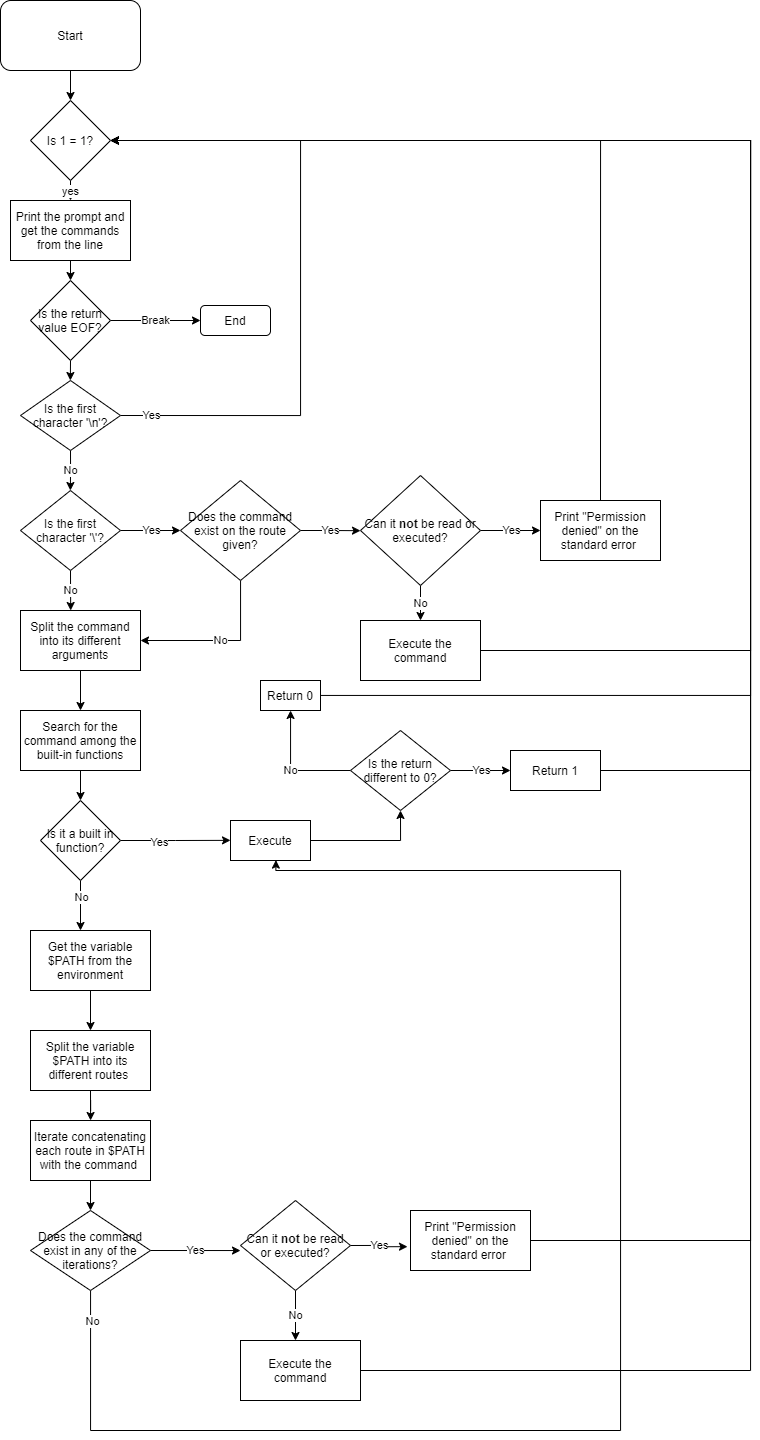

The diagram above was exported from draw.io. Its source (the exported page's mxGraphModel, read from the mxfile embedded in the PNG):
<mxGraphModel dx="6021" dy="15534" grid="1" gridSize="10" guides="1" tooltips="1" connect="1" arrows="1" fold="1" page="1" pageScale="1" pageWidth="5000" pageHeight="5000" math="0" shadow="0">
  <root>
    <mxCell id="0" />
    <mxCell id="1" parent="0" />
    <mxCell id="7MlGzGrx8196Txe2cljg-3" style="edgeStyle=orthogonalEdgeStyle;rounded=0;orthogonalLoop=1;jettySize=auto;html=1;exitX=0.5;exitY=1;exitDx=0;exitDy=0;entryX=0.5;entryY=0;entryDx=0;entryDy=0;" edge="1" parent="1" source="7MlGzGrx8196Txe2cljg-1" target="7MlGzGrx8196Txe2cljg-2">
      <mxGeometry relative="1" as="geometry" />
    </mxCell>
    <mxCell id="7MlGzGrx8196Txe2cljg-1" value="Start" style="rounded=1;whiteSpace=wrap;html=1;" vertex="1" parent="1">
      <mxGeometry x="-2510" y="-14920" width="140" height="70" as="geometry" />
    </mxCell>
    <mxCell id="7MlGzGrx8196Txe2cljg-5" value="yes" style="edgeStyle=orthogonalEdgeStyle;rounded=0;orthogonalLoop=1;jettySize=auto;html=1;exitX=0.5;exitY=1;exitDx=0;exitDy=0;entryX=0.5;entryY=0;entryDx=0;entryDy=0;" edge="1" parent="1" source="7MlGzGrx8196Txe2cljg-2" target="7MlGzGrx8196Txe2cljg-4">
      <mxGeometry relative="1" as="geometry" />
    </mxCell>
    <mxCell id="7MlGzGrx8196Txe2cljg-2" value="Is 1 = 1?" style="rhombus;whiteSpace=wrap;html=1;" vertex="1" parent="1">
      <mxGeometry x="-2480" y="-14820" width="80" height="80" as="geometry" />
    </mxCell>
    <mxCell id="7MlGzGrx8196Txe2cljg-7" style="edgeStyle=orthogonalEdgeStyle;rounded=0;orthogonalLoop=1;jettySize=auto;html=1;exitX=0.5;exitY=1;exitDx=0;exitDy=0;entryX=0.5;entryY=0;entryDx=0;entryDy=0;" edge="1" parent="1" source="7MlGzGrx8196Txe2cljg-4" target="7MlGzGrx8196Txe2cljg-6">
      <mxGeometry relative="1" as="geometry" />
    </mxCell>
    <mxCell id="7MlGzGrx8196Txe2cljg-4" value="Print the prompt and get the commands from the line" style="rounded=0;whiteSpace=wrap;html=1;" vertex="1" parent="1">
      <mxGeometry x="-2500" y="-14720" width="120" height="60" as="geometry" />
    </mxCell>
    <mxCell id="7MlGzGrx8196Txe2cljg-8" style="edgeStyle=orthogonalEdgeStyle;rounded=0;orthogonalLoop=1;jettySize=auto;html=1;exitX=0.5;exitY=1;exitDx=0;exitDy=0;" edge="1" parent="1" source="7MlGzGrx8196Txe2cljg-6">
      <mxGeometry relative="1" as="geometry">
        <mxPoint x="-2440.1428571428573" y="-14540" as="targetPoint" />
      </mxGeometry>
    </mxCell>
    <mxCell id="7MlGzGrx8196Txe2cljg-9" value="Break" style="edgeStyle=orthogonalEdgeStyle;rounded=0;orthogonalLoop=1;jettySize=auto;html=1;exitX=1;exitY=0.5;exitDx=0;exitDy=0;entryX=0;entryY=0.5;entryDx=0;entryDy=0;" edge="1" parent="1" source="7MlGzGrx8196Txe2cljg-6" target="7MlGzGrx8196Txe2cljg-11">
      <mxGeometry relative="1" as="geometry">
        <mxPoint x="-2380" y="-14600" as="targetPoint" />
        <Array as="points" />
      </mxGeometry>
    </mxCell>
    <mxCell id="7MlGzGrx8196Txe2cljg-6" value="Is the return value EOF?" style="rhombus;whiteSpace=wrap;html=1;" vertex="1" parent="1">
      <mxGeometry x="-2480" y="-14640" width="80" height="80" as="geometry" />
    </mxCell>
    <mxCell id="7MlGzGrx8196Txe2cljg-11" value="End" style="rounded=1;whiteSpace=wrap;html=1;" vertex="1" parent="1">
      <mxGeometry x="-2310" y="-14615" width="70" height="30" as="geometry" />
    </mxCell>
    <mxCell id="7MlGzGrx8196Txe2cljg-15" value="No" style="edgeStyle=orthogonalEdgeStyle;rounded=0;orthogonalLoop=1;jettySize=auto;html=1;exitX=0.5;exitY=1;exitDx=0;exitDy=0;" edge="1" parent="1" source="7MlGzGrx8196Txe2cljg-12">
      <mxGeometry relative="1" as="geometry">
        <mxPoint x="-2440.1428571428573" y="-14430" as="targetPoint" />
      </mxGeometry>
    </mxCell>
    <mxCell id="7MlGzGrx8196Txe2cljg-16" value="Yes" style="edgeStyle=orthogonalEdgeStyle;rounded=0;orthogonalLoop=1;jettySize=auto;html=1;exitX=1;exitY=0.5;exitDx=0;exitDy=0;entryX=1;entryY=0.5;entryDx=0;entryDy=0;" edge="1" parent="1" source="7MlGzGrx8196Txe2cljg-12" target="7MlGzGrx8196Txe2cljg-2">
      <mxGeometry x="-0.907" relative="1" as="geometry">
        <mxPoint x="-2320" y="-14505.047619047618" as="targetPoint" />
        <Array as="points">
          <mxPoint x="-2210" y="-14505" />
          <mxPoint x="-2210" y="-14780" />
        </Array>
        <mxPoint as="offset" />
      </mxGeometry>
    </mxCell>
    <mxCell id="7MlGzGrx8196Txe2cljg-12" value="Is the first character '\n'?" style="rhombus;whiteSpace=wrap;html=1;" vertex="1" parent="1">
      <mxGeometry x="-2490" y="-14540" width="100" height="70" as="geometry" />
    </mxCell>
    <mxCell id="7MlGzGrx8196Txe2cljg-19" value="No" style="edgeStyle=orthogonalEdgeStyle;rounded=0;orthogonalLoop=1;jettySize=auto;html=1;exitX=0.5;exitY=1;exitDx=0;exitDy=0;" edge="1" parent="1" source="7MlGzGrx8196Txe2cljg-17">
      <mxGeometry relative="1" as="geometry">
        <mxPoint x="-2439.8" y="-14310" as="targetPoint" />
      </mxGeometry>
    </mxCell>
    <mxCell id="7MlGzGrx8196Txe2cljg-20" value="Yes" style="edgeStyle=orthogonalEdgeStyle;rounded=0;orthogonalLoop=1;jettySize=auto;html=1;exitX=1;exitY=0.5;exitDx=0;exitDy=0;" edge="1" parent="1" source="7MlGzGrx8196Txe2cljg-17">
      <mxGeometry relative="1" as="geometry">
        <mxPoint x="-2330" y="-14390" as="targetPoint" />
      </mxGeometry>
    </mxCell>
    <mxCell id="7MlGzGrx8196Txe2cljg-17" value="Is the first character '\'?" style="rhombus;whiteSpace=wrap;html=1;" vertex="1" parent="1">
      <mxGeometry x="-2490" y="-14430" width="100" height="80" as="geometry" />
    </mxCell>
    <mxCell id="7MlGzGrx8196Txe2cljg-22" value="No" style="edgeStyle=orthogonalEdgeStyle;rounded=0;orthogonalLoop=1;jettySize=auto;html=1;entryX=1;entryY=0.5;entryDx=0;entryDy=0;" edge="1" parent="1" source="7MlGzGrx8196Txe2cljg-21" target="7MlGzGrx8196Txe2cljg-31">
      <mxGeometry relative="1" as="geometry">
        <mxPoint x="-2269.9999999999995" y="-14300" as="targetPoint" />
        <Array as="points">
          <mxPoint x="-2270" y="-14280" />
        </Array>
      </mxGeometry>
    </mxCell>
    <mxCell id="7MlGzGrx8196Txe2cljg-23" value="Yes" style="edgeStyle=orthogonalEdgeStyle;rounded=0;orthogonalLoop=1;jettySize=auto;html=1;exitX=1;exitY=0.5;exitDx=0;exitDy=0;" edge="1" parent="1" source="7MlGzGrx8196Txe2cljg-21">
      <mxGeometry relative="1" as="geometry">
        <mxPoint x="-2150" y="-14389.809523809523" as="targetPoint" />
      </mxGeometry>
    </mxCell>
    <mxCell id="7MlGzGrx8196Txe2cljg-21" value="Does the command exist on the route given?" style="rhombus;whiteSpace=wrap;html=1;" vertex="1" parent="1">
      <mxGeometry x="-2330" y="-14440" width="120" height="100" as="geometry" />
    </mxCell>
    <mxCell id="7MlGzGrx8196Txe2cljg-27" value="Yes" style="edgeStyle=orthogonalEdgeStyle;rounded=0;orthogonalLoop=1;jettySize=auto;html=1;" edge="1" parent="1" source="7MlGzGrx8196Txe2cljg-24">
      <mxGeometry relative="1" as="geometry">
        <mxPoint x="-1970" y="-14390" as="targetPoint" />
      </mxGeometry>
    </mxCell>
    <mxCell id="7MlGzGrx8196Txe2cljg-30" value="No" style="edgeStyle=orthogonalEdgeStyle;rounded=0;orthogonalLoop=1;jettySize=auto;html=1;exitX=0.5;exitY=1;exitDx=0;exitDy=0;entryX=0.5;entryY=0;entryDx=0;entryDy=0;" edge="1" parent="1" source="7MlGzGrx8196Txe2cljg-24" target="7MlGzGrx8196Txe2cljg-29">
      <mxGeometry relative="1" as="geometry" />
    </mxCell>
    <mxCell id="7MlGzGrx8196Txe2cljg-24" value="Can it &lt;b&gt;not&lt;/b&gt; be read or executed?" style="rhombus;whiteSpace=wrap;html=1;" vertex="1" parent="1">
      <mxGeometry x="-2150" y="-14445" width="120" height="110" as="geometry" />
    </mxCell>
    <mxCell id="7MlGzGrx8196Txe2cljg-69" style="edgeStyle=orthogonalEdgeStyle;rounded=0;orthogonalLoop=1;jettySize=auto;html=1;exitX=0.5;exitY=0;exitDx=0;exitDy=0;" edge="1" parent="1" source="7MlGzGrx8196Txe2cljg-28">
      <mxGeometry relative="1" as="geometry">
        <mxPoint x="-2400" y="-14780" as="targetPoint" />
        <Array as="points">
          <mxPoint x="-1910" y="-14780" />
        </Array>
      </mxGeometry>
    </mxCell>
    <mxCell id="7MlGzGrx8196Txe2cljg-28" value="Print &quot;Permission denied&quot; on the standard error&amp;nbsp;" style="rounded=0;whiteSpace=wrap;html=1;" vertex="1" parent="1">
      <mxGeometry x="-1970" y="-14420" width="120" height="60" as="geometry" />
    </mxCell>
    <mxCell id="7MlGzGrx8196Txe2cljg-68" style="edgeStyle=orthogonalEdgeStyle;rounded=0;orthogonalLoop=1;jettySize=auto;html=1;exitX=1;exitY=0.5;exitDx=0;exitDy=0;" edge="1" parent="1" source="7MlGzGrx8196Txe2cljg-29">
      <mxGeometry relative="1" as="geometry">
        <mxPoint x="-2400" y="-14780" as="targetPoint" />
        <Array as="points">
          <mxPoint x="-1760" y="-14270" />
          <mxPoint x="-1760" y="-14780" />
        </Array>
      </mxGeometry>
    </mxCell>
    <mxCell id="7MlGzGrx8196Txe2cljg-29" value="Execute the command" style="rounded=0;whiteSpace=wrap;html=1;" vertex="1" parent="1">
      <mxGeometry x="-2150" y="-14300" width="120" height="60" as="geometry" />
    </mxCell>
    <mxCell id="7MlGzGrx8196Txe2cljg-32" style="edgeStyle=orthogonalEdgeStyle;rounded=0;orthogonalLoop=1;jettySize=auto;html=1;" edge="1" parent="1" source="7MlGzGrx8196Txe2cljg-31" target="7MlGzGrx8196Txe2cljg-33">
      <mxGeometry relative="1" as="geometry">
        <mxPoint x="-2430" y="-14210" as="targetPoint" />
      </mxGeometry>
    </mxCell>
    <mxCell id="7MlGzGrx8196Txe2cljg-31" value="Split the command into its different arguments" style="rounded=0;whiteSpace=wrap;html=1;" vertex="1" parent="1">
      <mxGeometry x="-2490" y="-14310" width="120" height="60" as="geometry" />
    </mxCell>
    <mxCell id="7MlGzGrx8196Txe2cljg-35" style="edgeStyle=orthogonalEdgeStyle;rounded=0;orthogonalLoop=1;jettySize=auto;html=1;exitX=0.5;exitY=1;exitDx=0;exitDy=0;entryX=0.5;entryY=0;entryDx=0;entryDy=0;" edge="1" parent="1" source="7MlGzGrx8196Txe2cljg-33" target="7MlGzGrx8196Txe2cljg-34">
      <mxGeometry relative="1" as="geometry" />
    </mxCell>
    <mxCell id="7MlGzGrx8196Txe2cljg-33" value="Search for the command among the built-in functions" style="rounded=0;whiteSpace=wrap;html=1;" vertex="1" parent="1">
      <mxGeometry x="-2490" y="-14210" width="120" height="60" as="geometry" />
    </mxCell>
    <mxCell id="7MlGzGrx8196Txe2cljg-36" style="edgeStyle=orthogonalEdgeStyle;rounded=0;orthogonalLoop=1;jettySize=auto;html=1;exitX=1;exitY=0.5;exitDx=0;exitDy=0;" edge="1" parent="1" source="7MlGzGrx8196Txe2cljg-34">
      <mxGeometry relative="1" as="geometry">
        <mxPoint x="-2280" y="-14080.142857142857" as="targetPoint" />
      </mxGeometry>
    </mxCell>
    <mxCell id="7MlGzGrx8196Txe2cljg-37" value="Yes" style="edgeLabel;html=1;align=center;verticalAlign=middle;resizable=0;points=[];" vertex="1" connectable="0" parent="7MlGzGrx8196Txe2cljg-36">
      <mxGeometry x="-0.289" y="-1" relative="1" as="geometry">
        <mxPoint as="offset" />
      </mxGeometry>
    </mxCell>
    <mxCell id="7MlGzGrx8196Txe2cljg-39" style="edgeStyle=orthogonalEdgeStyle;rounded=0;orthogonalLoop=1;jettySize=auto;html=1;exitX=0.5;exitY=1;exitDx=0;exitDy=0;" edge="1" parent="1" source="7MlGzGrx8196Txe2cljg-34">
      <mxGeometry relative="1" as="geometry">
        <mxPoint x="-2430" y="-13990" as="targetPoint" />
      </mxGeometry>
    </mxCell>
    <mxCell id="7MlGzGrx8196Txe2cljg-40" value="No" style="edgeLabel;html=1;align=center;verticalAlign=middle;resizable=0;points=[];" vertex="1" connectable="0" parent="7MlGzGrx8196Txe2cljg-39">
      <mxGeometry x="-0.3467" relative="1" as="geometry">
        <mxPoint as="offset" />
      </mxGeometry>
    </mxCell>
    <mxCell id="7MlGzGrx8196Txe2cljg-34" value="Is it a built in function?" style="rhombus;whiteSpace=wrap;html=1;" vertex="1" parent="1">
      <mxGeometry x="-2470" y="-14120" width="80" height="80" as="geometry" />
    </mxCell>
    <mxCell id="7MlGzGrx8196Txe2cljg-60" style="edgeStyle=orthogonalEdgeStyle;rounded=0;orthogonalLoop=1;jettySize=auto;html=1;" edge="1" parent="1" source="7MlGzGrx8196Txe2cljg-38">
      <mxGeometry relative="1" as="geometry">
        <mxPoint x="-2110" y="-14110" as="targetPoint" />
      </mxGeometry>
    </mxCell>
    <mxCell id="7MlGzGrx8196Txe2cljg-38" value="Execute" style="rounded=0;whiteSpace=wrap;html=1;" vertex="1" parent="1">
      <mxGeometry x="-2280" y="-14100" width="80" height="40" as="geometry" />
    </mxCell>
    <mxCell id="7MlGzGrx8196Txe2cljg-42" style="edgeStyle=orthogonalEdgeStyle;rounded=0;orthogonalLoop=1;jettySize=auto;html=1;" edge="1" parent="1" source="7MlGzGrx8196Txe2cljg-41" target="7MlGzGrx8196Txe2cljg-43">
      <mxGeometry relative="1" as="geometry">
        <mxPoint x="-2420" y="-13890" as="targetPoint" />
      </mxGeometry>
    </mxCell>
    <mxCell id="7MlGzGrx8196Txe2cljg-41" value="Get the variable $PATH from the environment" style="rounded=0;whiteSpace=wrap;html=1;" vertex="1" parent="1">
      <mxGeometry x="-2480" y="-13990" width="120" height="60" as="geometry" />
    </mxCell>
    <mxCell id="7MlGzGrx8196Txe2cljg-44" style="edgeStyle=orthogonalEdgeStyle;rounded=0;orthogonalLoop=1;jettySize=auto;html=1;exitX=0.5;exitY=1;exitDx=0;exitDy=0;" edge="1" parent="1" source="7MlGzGrx8196Txe2cljg-43" target="7MlGzGrx8196Txe2cljg-45">
      <mxGeometry relative="1" as="geometry">
        <mxPoint x="-2420" y="-13790" as="targetPoint" />
      </mxGeometry>
    </mxCell>
    <mxCell id="7MlGzGrx8196Txe2cljg-43" value="&lt;span&gt;Split the variable $PATH into its different routes&amp;nbsp;&lt;/span&gt;" style="rounded=0;whiteSpace=wrap;html=1;" vertex="1" parent="1">
      <mxGeometry x="-2480" y="-13890" width="120" height="60" as="geometry" />
    </mxCell>
    <mxCell id="7MlGzGrx8196Txe2cljg-48" style="edgeStyle=orthogonalEdgeStyle;rounded=0;orthogonalLoop=1;jettySize=auto;html=1;exitX=0.5;exitY=1;exitDx=0;exitDy=0;entryX=0.5;entryY=0;entryDx=0;entryDy=0;" edge="1" parent="1" source="7MlGzGrx8196Txe2cljg-45" target="7MlGzGrx8196Txe2cljg-46">
      <mxGeometry relative="1" as="geometry" />
    </mxCell>
    <mxCell id="7MlGzGrx8196Txe2cljg-45" value="Iterate concatenating each route in $PATH with the command&amp;nbsp;" style="rounded=0;whiteSpace=wrap;html=1;" vertex="1" parent="1">
      <mxGeometry x="-2480" y="-13800" width="120" height="60" as="geometry" />
    </mxCell>
    <mxCell id="7MlGzGrx8196Txe2cljg-49" value="Yes" style="edgeStyle=orthogonalEdgeStyle;rounded=0;orthogonalLoop=1;jettySize=auto;html=1;exitX=1;exitY=0.5;exitDx=0;exitDy=0;entryX=0;entryY=0.556;entryDx=0;entryDy=0;entryPerimeter=0;" edge="1" parent="1" source="7MlGzGrx8196Txe2cljg-46" target="7MlGzGrx8196Txe2cljg-52">
      <mxGeometry relative="1" as="geometry">
        <mxPoint x="-2270" y="-13670" as="targetPoint" />
      </mxGeometry>
    </mxCell>
    <mxCell id="7MlGzGrx8196Txe2cljg-57" style="edgeStyle=orthogonalEdgeStyle;rounded=0;orthogonalLoop=1;jettySize=auto;html=1;entryX=0.568;entryY=0.99;entryDx=0;entryDy=0;entryPerimeter=0;" edge="1" parent="1" source="7MlGzGrx8196Txe2cljg-46" target="7MlGzGrx8196Txe2cljg-38">
      <mxGeometry relative="1" as="geometry">
        <mxPoint x="-2230" y="-14050" as="targetPoint" />
        <Array as="points">
          <mxPoint x="-2420" y="-13490" />
          <mxPoint x="-1890" y="-13490" />
          <mxPoint x="-1890" y="-14050" />
          <mxPoint x="-2235" y="-14050" />
        </Array>
      </mxGeometry>
    </mxCell>
    <mxCell id="7MlGzGrx8196Txe2cljg-58" value="No" style="edgeLabel;html=1;align=center;verticalAlign=middle;resizable=0;points=[];" vertex="1" connectable="0" parent="7MlGzGrx8196Txe2cljg-57">
      <mxGeometry x="-0.9621" y="1" relative="1" as="geometry">
        <mxPoint as="offset" />
      </mxGeometry>
    </mxCell>
    <mxCell id="7MlGzGrx8196Txe2cljg-46" value="Does the command exist in any of the iterations?" style="rhombus;whiteSpace=wrap;html=1;" vertex="1" parent="1">
      <mxGeometry x="-2480" y="-13710" width="120" height="80" as="geometry" />
    </mxCell>
    <mxCell id="7MlGzGrx8196Txe2cljg-53" value="Yes" style="edgeStyle=orthogonalEdgeStyle;rounded=0;orthogonalLoop=1;jettySize=auto;html=1;exitX=1;exitY=0.5;exitDx=0;exitDy=0;entryX=-0.025;entryY=0.603;entryDx=0;entryDy=0;entryPerimeter=0;" edge="1" parent="1" source="7MlGzGrx8196Txe2cljg-52" target="7MlGzGrx8196Txe2cljg-54">
      <mxGeometry relative="1" as="geometry">
        <mxPoint x="-2110.0000000000005" y="-13664.666666666666" as="targetPoint" />
      </mxGeometry>
    </mxCell>
    <mxCell id="7MlGzGrx8196Txe2cljg-55" value="No" style="edgeStyle=orthogonalEdgeStyle;rounded=0;orthogonalLoop=1;jettySize=auto;html=1;" edge="1" parent="1" source="7MlGzGrx8196Txe2cljg-52">
      <mxGeometry relative="1" as="geometry">
        <mxPoint x="-2215" y="-13580" as="targetPoint" />
      </mxGeometry>
    </mxCell>
    <mxCell id="7MlGzGrx8196Txe2cljg-52" value="&lt;span&gt;Can it&amp;nbsp;&lt;/span&gt;&lt;b&gt;not&lt;/b&gt;&lt;span&gt;&amp;nbsp;be read or executed?&lt;/span&gt;" style="rhombus;whiteSpace=wrap;html=1;" vertex="1" parent="1">
      <mxGeometry x="-2270" y="-13720" width="110" height="90" as="geometry" />
    </mxCell>
    <mxCell id="7MlGzGrx8196Txe2cljg-73" style="edgeStyle=orthogonalEdgeStyle;rounded=0;orthogonalLoop=1;jettySize=auto;html=1;" edge="1" parent="1" source="7MlGzGrx8196Txe2cljg-54">
      <mxGeometry relative="1" as="geometry">
        <mxPoint x="-2400" y="-14780" as="targetPoint" />
        <Array as="points">
          <mxPoint x="-1760" y="-13680" />
          <mxPoint x="-1760" y="-14780" />
        </Array>
      </mxGeometry>
    </mxCell>
    <mxCell id="7MlGzGrx8196Txe2cljg-54" value="&lt;span&gt;Print &quot;Permission denied&quot; on the standard error&amp;nbsp;&lt;/span&gt;" style="rounded=0;whiteSpace=wrap;html=1;" vertex="1" parent="1">
      <mxGeometry x="-2100" y="-13710" width="120" height="60" as="geometry" />
    </mxCell>
    <mxCell id="7MlGzGrx8196Txe2cljg-74" style="edgeStyle=orthogonalEdgeStyle;rounded=0;orthogonalLoop=1;jettySize=auto;html=1;entryX=1;entryY=0.5;entryDx=0;entryDy=0;" edge="1" parent="1" source="7MlGzGrx8196Txe2cljg-56" target="7MlGzGrx8196Txe2cljg-2">
      <mxGeometry relative="1" as="geometry">
        <Array as="points">
          <mxPoint x="-1760" y="-13550" />
          <mxPoint x="-1760" y="-14780" />
        </Array>
      </mxGeometry>
    </mxCell>
    <mxCell id="7MlGzGrx8196Txe2cljg-56" value="Execute the command" style="rounded=0;whiteSpace=wrap;html=1;" vertex="1" parent="1">
      <mxGeometry x="-2270" y="-13580" width="120" height="60" as="geometry" />
    </mxCell>
    <mxCell id="7MlGzGrx8196Txe2cljg-62" value="Yes" style="edgeStyle=orthogonalEdgeStyle;rounded=0;orthogonalLoop=1;jettySize=auto;html=1;exitX=1;exitY=0.5;exitDx=0;exitDy=0;" edge="1" parent="1" source="7MlGzGrx8196Txe2cljg-61" target="7MlGzGrx8196Txe2cljg-63">
      <mxGeometry relative="1" as="geometry">
        <mxPoint x="-1970" y="-14150" as="targetPoint" />
      </mxGeometry>
    </mxCell>
    <mxCell id="7MlGzGrx8196Txe2cljg-66" value="No" style="edgeStyle=orthogonalEdgeStyle;rounded=0;orthogonalLoop=1;jettySize=auto;html=1;" edge="1" parent="1" source="7MlGzGrx8196Txe2cljg-61" target="7MlGzGrx8196Txe2cljg-67">
      <mxGeometry relative="1" as="geometry">
        <mxPoint x="-2080" y="-14210" as="targetPoint" />
      </mxGeometry>
    </mxCell>
    <mxCell id="7MlGzGrx8196Txe2cljg-61" value="Is the return different to 0?" style="rhombus;whiteSpace=wrap;html=1;" vertex="1" parent="1">
      <mxGeometry x="-2160" y="-14190" width="100" height="80" as="geometry" />
    </mxCell>
    <mxCell id="7MlGzGrx8196Txe2cljg-71" style="edgeStyle=orthogonalEdgeStyle;rounded=0;orthogonalLoop=1;jettySize=auto;html=1;exitX=1;exitY=0.5;exitDx=0;exitDy=0;" edge="1" parent="1" source="7MlGzGrx8196Txe2cljg-63">
      <mxGeometry relative="1" as="geometry">
        <mxPoint x="-2400" y="-14780" as="targetPoint" />
        <Array as="points">
          <mxPoint x="-1760" y="-14150" />
          <mxPoint x="-1760" y="-14780" />
        </Array>
      </mxGeometry>
    </mxCell>
    <mxCell id="7MlGzGrx8196Txe2cljg-63" value="Return 1" style="rounded=0;whiteSpace=wrap;html=1;" vertex="1" parent="1">
      <mxGeometry x="-2000" y="-14170" width="90" height="40" as="geometry" />
    </mxCell>
    <mxCell id="7MlGzGrx8196Txe2cljg-70" style="edgeStyle=orthogonalEdgeStyle;rounded=0;orthogonalLoop=1;jettySize=auto;html=1;" edge="1" parent="1" source="7MlGzGrx8196Txe2cljg-67">
      <mxGeometry relative="1" as="geometry">
        <mxPoint x="-2400" y="-14780" as="targetPoint" />
        <Array as="points">
          <mxPoint x="-1760" y="-14225" />
          <mxPoint x="-1760" y="-14780" />
        </Array>
      </mxGeometry>
    </mxCell>
    <mxCell id="7MlGzGrx8196Txe2cljg-67" value="Return 0" style="rounded=0;whiteSpace=wrap;html=1;" vertex="1" parent="1">
      <mxGeometry x="-2250" y="-14240" width="60" height="30" as="geometry" />
    </mxCell>
  </root>
</mxGraphModel>